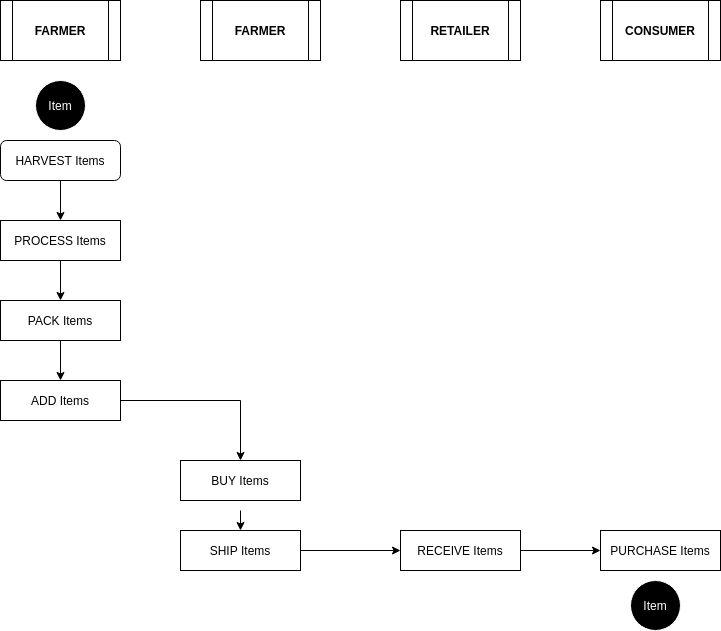

The diagram above was exported from draw.io. Its source (the exported page's mxGraphModel, read from the mxfile embedded in the PNG):
<mxGraphModel dx="1422" dy="2074" grid="1" gridSize="10" guides="1" tooltips="1" connect="1" arrows="1" fold="1" page="1" pageScale="1" pageWidth="827" pageHeight="1169" math="0" shadow="0">
  <root>
    <mxCell id="WIyWlLk6GJQsqaUBKTNV-0" />
    <mxCell id="WIyWlLk6GJQsqaUBKTNV-1" parent="WIyWlLk6GJQsqaUBKTNV-0" />
    <mxCell id="WIyWlLk6GJQsqaUBKTNV-3" value="HARVEST Items" style="rounded=1;whiteSpace=wrap;html=1;fontSize=12;glass=0;strokeWidth=1;shadow=0;" parent="WIyWlLk6GJQsqaUBKTNV-1" vertex="1">
      <mxGeometry x="40" y="80" width="120" height="40" as="geometry" />
    </mxCell>
    <mxCell id="q2E0WjLbCtSEm-6oxkL9-4" style="edgeStyle=orthogonalEdgeStyle;rounded=0;orthogonalLoop=1;jettySize=auto;html=1;exitX=0.5;exitY=1;exitDx=0;exitDy=0;entryX=0.5;entryY=0;entryDx=0;entryDy=0;" edge="1" parent="WIyWlLk6GJQsqaUBKTNV-1" source="q2E0WjLbCtSEm-6oxkL9-0" target="q2E0WjLbCtSEm-6oxkL9-5">
      <mxGeometry relative="1" as="geometry">
        <mxPoint x="110" y="290" as="targetPoint" />
        <Array as="points" />
      </mxGeometry>
    </mxCell>
    <mxCell id="q2E0WjLbCtSEm-6oxkL9-0" value="PROCESS Items" style="rounded=0;whiteSpace=wrap;html=1;" vertex="1" parent="WIyWlLk6GJQsqaUBKTNV-1">
      <mxGeometry x="40" y="160" width="120" height="40" as="geometry" />
    </mxCell>
    <mxCell id="q2E0WjLbCtSEm-6oxkL9-5" value="PACK Items" style="rounded=0;whiteSpace=wrap;html=1;" vertex="1" parent="WIyWlLk6GJQsqaUBKTNV-1">
      <mxGeometry x="40" y="240" width="120" height="40" as="geometry" />
    </mxCell>
    <mxCell id="q2E0WjLbCtSEm-6oxkL9-7" style="edgeStyle=orthogonalEdgeStyle;rounded=0;orthogonalLoop=1;jettySize=auto;html=1;exitX=0.5;exitY=1;exitDx=0;exitDy=0;" edge="1" parent="WIyWlLk6GJQsqaUBKTNV-1" source="q2E0WjLbCtSEm-6oxkL9-0" target="q2E0WjLbCtSEm-6oxkL9-0">
      <mxGeometry relative="1" as="geometry" />
    </mxCell>
    <mxCell id="q2E0WjLbCtSEm-6oxkL9-12" style="edgeStyle=orthogonalEdgeStyle;rounded=0;orthogonalLoop=1;jettySize=auto;html=1;entryX=0.5;entryY=0;entryDx=0;entryDy=0;exitX=0.5;exitY=1;exitDx=0;exitDy=0;" edge="1" parent="WIyWlLk6GJQsqaUBKTNV-1" source="WIyWlLk6GJQsqaUBKTNV-3" target="q2E0WjLbCtSEm-6oxkL9-0">
      <mxGeometry relative="1" as="geometry">
        <mxPoint x="100" y="150" as="targetPoint" />
        <mxPoint x="100" y="125" as="sourcePoint" />
        <Array as="points" />
      </mxGeometry>
    </mxCell>
    <mxCell id="q2E0WjLbCtSEm-6oxkL9-13" style="edgeStyle=orthogonalEdgeStyle;rounded=0;orthogonalLoop=1;jettySize=auto;html=1;exitX=0.5;exitY=1;exitDx=0;exitDy=0;entryX=0.5;entryY=0;entryDx=0;entryDy=0;" edge="1" parent="WIyWlLk6GJQsqaUBKTNV-1" target="q2E0WjLbCtSEm-6oxkL9-14">
      <mxGeometry relative="1" as="geometry">
        <mxPoint x="110" y="370" as="targetPoint" />
        <mxPoint x="100" y="280" as="sourcePoint" />
        <Array as="points" />
      </mxGeometry>
    </mxCell>
    <mxCell id="q2E0WjLbCtSEm-6oxkL9-14" value="ADD Items" style="rounded=0;whiteSpace=wrap;html=1;" vertex="1" parent="WIyWlLk6GJQsqaUBKTNV-1">
      <mxGeometry x="40" y="320" width="120" height="40" as="geometry" />
    </mxCell>
    <mxCell id="q2E0WjLbCtSEm-6oxkL9-15" style="edgeStyle=orthogonalEdgeStyle;rounded=0;orthogonalLoop=1;jettySize=auto;html=1;exitX=0.5;exitY=1;exitDx=0;exitDy=0;" edge="1" parent="WIyWlLk6GJQsqaUBKTNV-1">
      <mxGeometry relative="1" as="geometry">
        <mxPoint x="100" y="280" as="sourcePoint" />
        <mxPoint x="100" y="280" as="targetPoint" />
      </mxGeometry>
    </mxCell>
    <mxCell id="q2E0WjLbCtSEm-6oxkL9-16" value="&lt;span style=&quot;background-color: rgb(0 , 0 , 0)&quot;&gt;&lt;font color=&quot;#ffffff&quot;&gt;Item&lt;/font&gt;&lt;/span&gt;" style="ellipse;whiteSpace=wrap;html=1;strokeColor=#FFFFFF;fillColor=#000000;" vertex="1" parent="WIyWlLk6GJQsqaUBKTNV-1">
      <mxGeometry x="75" y="20" width="50" height="50" as="geometry" />
    </mxCell>
    <mxCell id="q2E0WjLbCtSEm-6oxkL9-17" value="&lt;b&gt;FARMER&lt;/b&gt;" style="shape=process;whiteSpace=wrap;html=1;backgroundOutline=1;" vertex="1" parent="WIyWlLk6GJQsqaUBKTNV-1">
      <mxGeometry x="40" y="-60" width="120" height="60" as="geometry" />
    </mxCell>
    <mxCell id="q2E0WjLbCtSEm-6oxkL9-18" value="&lt;b&gt;FARMER&lt;/b&gt;" style="shape=process;whiteSpace=wrap;html=1;backgroundOutline=1;" vertex="1" parent="WIyWlLk6GJQsqaUBKTNV-1">
      <mxGeometry x="240" y="-60" width="120" height="60" as="geometry" />
    </mxCell>
    <mxCell id="q2E0WjLbCtSEm-6oxkL9-19" style="edgeStyle=orthogonalEdgeStyle;rounded=0;orthogonalLoop=1;jettySize=auto;html=1;entryX=0.5;entryY=0;entryDx=0;entryDy=0;exitX=1;exitY=0.5;exitDx=0;exitDy=0;" edge="1" parent="WIyWlLk6GJQsqaUBKTNV-1" target="q2E0WjLbCtSEm-6oxkL9-20" source="q2E0WjLbCtSEm-6oxkL9-14">
      <mxGeometry relative="1" as="geometry">
        <mxPoint x="270" y="400" as="targetPoint" />
        <mxPoint x="220" y="360" as="sourcePoint" />
        <Array as="points" />
      </mxGeometry>
    </mxCell>
    <mxCell id="q2E0WjLbCtSEm-6oxkL9-20" value="BUY Items" style="rounded=0;whiteSpace=wrap;html=1;" vertex="1" parent="WIyWlLk6GJQsqaUBKTNV-1">
      <mxGeometry x="220" y="400" width="120" height="40" as="geometry" />
    </mxCell>
    <mxCell id="q2E0WjLbCtSEm-6oxkL9-21" style="edgeStyle=orthogonalEdgeStyle;rounded=0;orthogonalLoop=1;jettySize=auto;html=1;exitX=0.5;exitY=1;exitDx=0;exitDy=0;" edge="1" parent="WIyWlLk6GJQsqaUBKTNV-1">
      <mxGeometry relative="1" as="geometry">
        <mxPoint x="260" y="310" as="sourcePoint" />
        <mxPoint x="260" y="310" as="targetPoint" />
      </mxGeometry>
    </mxCell>
    <mxCell id="q2E0WjLbCtSEm-6oxkL9-22" style="edgeStyle=orthogonalEdgeStyle;rounded=0;orthogonalLoop=1;jettySize=auto;html=1;exitX=0.5;exitY=1;exitDx=0;exitDy=0;entryX=0.5;entryY=0;entryDx=0;entryDy=0;" edge="1" parent="WIyWlLk6GJQsqaUBKTNV-1" target="q2E0WjLbCtSEm-6oxkL9-23">
      <mxGeometry relative="1" as="geometry">
        <mxPoint x="290" y="540" as="targetPoint" />
        <mxPoint x="280" y="450" as="sourcePoint" />
        <Array as="points" />
      </mxGeometry>
    </mxCell>
    <mxCell id="q2E0WjLbCtSEm-6oxkL9-23" value="SHIP Items" style="rounded=0;whiteSpace=wrap;html=1;" vertex="1" parent="WIyWlLk6GJQsqaUBKTNV-1">
      <mxGeometry x="220" y="470" width="120" height="40" as="geometry" />
    </mxCell>
    <mxCell id="q2E0WjLbCtSEm-6oxkL9-24" style="edgeStyle=orthogonalEdgeStyle;rounded=0;orthogonalLoop=1;jettySize=auto;html=1;exitX=0.5;exitY=1;exitDx=0;exitDy=0;" edge="1" parent="WIyWlLk6GJQsqaUBKTNV-1">
      <mxGeometry relative="1" as="geometry">
        <mxPoint x="280" y="450" as="sourcePoint" />
        <mxPoint x="280" y="450" as="targetPoint" />
      </mxGeometry>
    </mxCell>
    <mxCell id="q2E0WjLbCtSEm-6oxkL9-25" value="&lt;b&gt;RETAILER&lt;/b&gt;" style="shape=process;whiteSpace=wrap;html=1;backgroundOutline=1;" vertex="1" parent="WIyWlLk6GJQsqaUBKTNV-1">
      <mxGeometry x="440" y="-60" width="120" height="60" as="geometry" />
    </mxCell>
    <mxCell id="q2E0WjLbCtSEm-6oxkL9-26" style="edgeStyle=orthogonalEdgeStyle;rounded=0;orthogonalLoop=1;jettySize=auto;html=1;exitX=1;exitY=0.5;exitDx=0;exitDy=0;entryX=0;entryY=0.5;entryDx=0;entryDy=0;" edge="1" parent="WIyWlLk6GJQsqaUBKTNV-1" target="q2E0WjLbCtSEm-6oxkL9-27">
      <mxGeometry relative="1" as="geometry">
        <mxPoint x="390" y="500" as="targetPoint" />
        <mxPoint x="340" y="500" as="sourcePoint" />
        <Array as="points">
          <mxPoint x="340" y="490" />
        </Array>
      </mxGeometry>
    </mxCell>
    <mxCell id="q2E0WjLbCtSEm-6oxkL9-27" value="RECEIVE Items" style="rounded=0;whiteSpace=wrap;html=1;" vertex="1" parent="WIyWlLk6GJQsqaUBKTNV-1">
      <mxGeometry x="440" y="470" width="120" height="40" as="geometry" />
    </mxCell>
    <mxCell id="q2E0WjLbCtSEm-6oxkL9-28" style="edgeStyle=orthogonalEdgeStyle;rounded=0;orthogonalLoop=1;jettySize=auto;html=1;exitX=0.5;exitY=1;exitDx=0;exitDy=0;" edge="1" parent="WIyWlLk6GJQsqaUBKTNV-1">
      <mxGeometry relative="1" as="geometry">
        <mxPoint x="440" y="470" as="sourcePoint" />
        <mxPoint x="440" y="470" as="targetPoint" />
      </mxGeometry>
    </mxCell>
    <mxCell id="q2E0WjLbCtSEm-6oxkL9-31" value="PURCHASE Items" style="rounded=0;whiteSpace=wrap;html=1;" vertex="1" parent="WIyWlLk6GJQsqaUBKTNV-1">
      <mxGeometry x="640" y="470" width="120" height="40" as="geometry" />
    </mxCell>
    <mxCell id="q2E0WjLbCtSEm-6oxkL9-32" style="edgeStyle=orthogonalEdgeStyle;rounded=0;orthogonalLoop=1;jettySize=auto;html=1;exitX=0.5;exitY=1;exitDx=0;exitDy=0;" edge="1" parent="WIyWlLk6GJQsqaUBKTNV-1">
      <mxGeometry relative="1" as="geometry">
        <mxPoint x="620" y="470" as="sourcePoint" />
        <mxPoint x="620" y="470" as="targetPoint" />
      </mxGeometry>
    </mxCell>
    <mxCell id="q2E0WjLbCtSEm-6oxkL9-35" value="&lt;b&gt;CONSUMER&lt;/b&gt;" style="shape=process;whiteSpace=wrap;html=1;backgroundOutline=1;" vertex="1" parent="WIyWlLk6GJQsqaUBKTNV-1">
      <mxGeometry x="640" y="-60" width="120" height="60" as="geometry" />
    </mxCell>
    <mxCell id="q2E0WjLbCtSEm-6oxkL9-36" value="&lt;span style=&quot;background-color: rgb(0 , 0 , 0)&quot;&gt;&lt;font color=&quot;#ffffff&quot;&gt;Item&lt;/font&gt;&lt;/span&gt;" style="ellipse;whiteSpace=wrap;html=1;strokeColor=#FFFFFF;fillColor=#000000;" vertex="1" parent="WIyWlLk6GJQsqaUBKTNV-1">
      <mxGeometry x="670" y="520" width="50" height="50" as="geometry" />
    </mxCell>
    <mxCell id="q2E0WjLbCtSEm-6oxkL9-37" style="edgeStyle=orthogonalEdgeStyle;rounded=0;orthogonalLoop=1;jettySize=auto;html=1;entryX=0;entryY=0.5;entryDx=0;entryDy=0;exitX=1;exitY=0.5;exitDx=0;exitDy=0;" edge="1" parent="WIyWlLk6GJQsqaUBKTNV-1" source="q2E0WjLbCtSEm-6oxkL9-27">
      <mxGeometry relative="1" as="geometry">
        <mxPoint x="640" y="490" as="targetPoint" />
        <mxPoint x="540" y="500" as="sourcePoint" />
        <Array as="points" />
      </mxGeometry>
    </mxCell>
  </root>
</mxGraphModel>